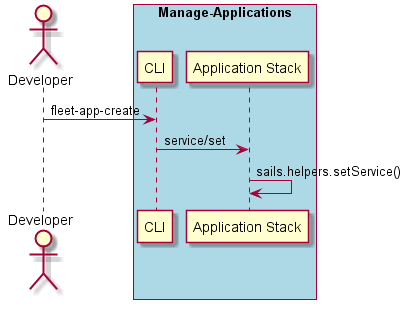

The diagram above was rendered by PlantUML. Its source (embedded in the PNG):
@startuml
Actor "Developer" as A

box "Manage-Applications" #lightblue
participant "CLI" as S
A -> S : fleet-app-create
participant "Application Stack" as AS
S -> AS : service/set
AS -> AS : sails.helpers.setService()
end box


@enduml